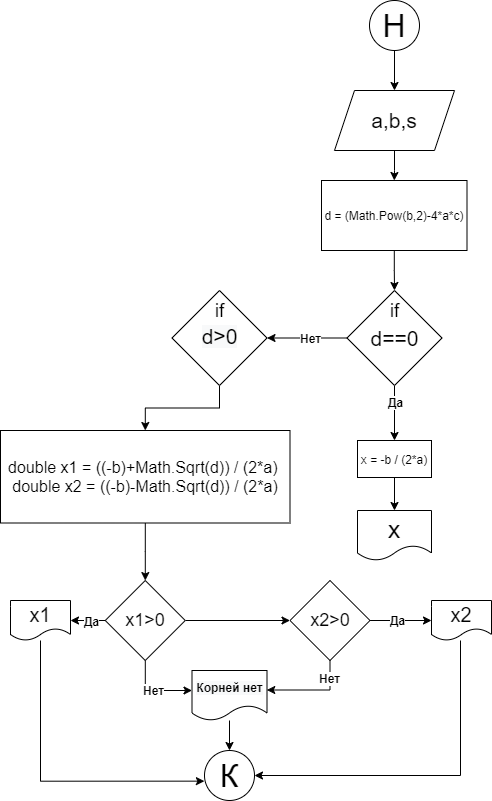

The diagram above was exported from draw.io. Its source (the exported page's mxGraphModel, read from the mxfile embedded in the PNG):
<mxGraphModel dx="1024" dy="592" grid="1" gridSize="10" guides="1" tooltips="1" connect="1" arrows="1" fold="1" page="1" pageScale="1" pageWidth="827" pageHeight="1169" background="none" math="0" shadow="0">
  <root>
    <mxCell id="0" />
    <mxCell id="1" parent="0" />
    <mxCell id="o4Id5u_g_SYbcQzcVKU6-3" value="" style="edgeStyle=orthogonalEdgeStyle;rounded=0;orthogonalLoop=1;jettySize=auto;html=1;" parent="1" source="o4Id5u_g_SYbcQzcVKU6-1" target="o4Id5u_g_SYbcQzcVKU6-2" edge="1">
      <mxGeometry relative="1" as="geometry" />
    </mxCell>
    <mxCell id="o4Id5u_g_SYbcQzcVKU6-1" value="&lt;font style=&quot;font-size: 32px&quot;&gt;Н&lt;/font&gt;" style="ellipse;whiteSpace=wrap;html=1;aspect=fixed;" parent="1" vertex="1">
      <mxGeometry x="439" y="20" width="50" height="50" as="geometry" />
    </mxCell>
    <mxCell id="o4Id5u_g_SYbcQzcVKU6-5" value="" style="edgeStyle=orthogonalEdgeStyle;rounded=0;orthogonalLoop=1;jettySize=auto;html=1;" parent="1" source="o4Id5u_g_SYbcQzcVKU6-2" target="o4Id5u_g_SYbcQzcVKU6-4" edge="1">
      <mxGeometry relative="1" as="geometry" />
    </mxCell>
    <mxCell id="o4Id5u_g_SYbcQzcVKU6-2" value="&lt;font style=&quot;font-size: 21px&quot;&gt;a,b,s&lt;/font&gt;" style="shape=parallelogram;perimeter=parallelogramPerimeter;whiteSpace=wrap;html=1;fixedSize=1;" parent="1" vertex="1">
      <mxGeometry x="404" y="110" width="120" height="60" as="geometry" />
    </mxCell>
    <mxCell id="o4Id5u_g_SYbcQzcVKU6-9" value="" style="edgeStyle=orthogonalEdgeStyle;rounded=0;orthogonalLoop=1;jettySize=auto;html=1;" parent="1" source="o4Id5u_g_SYbcQzcVKU6-4" target="o4Id5u_g_SYbcQzcVKU6-8" edge="1">
      <mxGeometry relative="1" as="geometry" />
    </mxCell>
    <mxCell id="o4Id5u_g_SYbcQzcVKU6-4" value="&lt;div style=&quot;text-align: left&quot;&gt;&lt;span style=&quot;text-align: center&quot;&gt;d = (Math.Pow(b,2)-4*a*c)&lt;/span&gt;&lt;br&gt;&lt;/div&gt;" style="rounded=0;whiteSpace=wrap;html=1;" parent="1" vertex="1">
      <mxGeometry x="391" y="200" width="145.5" height="70" as="geometry" />
    </mxCell>
    <mxCell id="o4Id5u_g_SYbcQzcVKU6-13" value="" style="edgeStyle=orthogonalEdgeStyle;rounded=0;orthogonalLoop=1;jettySize=auto;html=1;entryX=0.5;entryY=0;entryDx=0;entryDy=0;" parent="1" source="o4Id5u_g_SYbcQzcVKU6-8" target="ElBhFv_9x-Cbv0Z4Gcfx-2" edge="1">
      <mxGeometry relative="1" as="geometry">
        <mxPoint x="464" y="450" as="targetPoint" />
        <Array as="points" />
      </mxGeometry>
    </mxCell>
    <mxCell id="o4Id5u_g_SYbcQzcVKU6-53" value="&lt;font style=&quot;font-size: 12px&quot;&gt;Да&lt;/font&gt;" style="edgeLabel;html=1;align=center;verticalAlign=middle;resizable=0;points=[];fontStyle=1" parent="o4Id5u_g_SYbcQzcVKU6-13" vertex="1" connectable="0">
      <mxGeometry x="-0.4035" relative="1" as="geometry">
        <mxPoint as="offset" />
      </mxGeometry>
    </mxCell>
    <mxCell id="o4Id5u_g_SYbcQzcVKU6-15" value="" style="edgeStyle=orthogonalEdgeStyle;rounded=0;orthogonalLoop=1;jettySize=auto;html=1;" parent="1" source="o4Id5u_g_SYbcQzcVKU6-8" target="o4Id5u_g_SYbcQzcVKU6-14" edge="1">
      <mxGeometry relative="1" as="geometry" />
    </mxCell>
    <mxCell id="o4Id5u_g_SYbcQzcVKU6-54" value="&lt;font style=&quot;font-size: 12px&quot;&gt;Нет&lt;/font&gt;" style="edgeLabel;html=1;align=center;verticalAlign=middle;resizable=0;points=[];fontStyle=1" parent="o4Id5u_g_SYbcQzcVKU6-15" vertex="1" connectable="0">
      <mxGeometry x="-0.0725" y="1" relative="1" as="geometry">
        <mxPoint y="-1" as="offset" />
      </mxGeometry>
    </mxCell>
    <mxCell id="o4Id5u_g_SYbcQzcVKU6-8" value="&lt;span&gt;&lt;font style=&quot;font-size: 21px&quot;&gt;d==0&lt;/font&gt;&lt;/span&gt;" style="rhombus;whiteSpace=wrap;html=1;rounded=0;" parent="1" vertex="1">
      <mxGeometry x="416.5" y="310" width="95" height="95" as="geometry" />
    </mxCell>
    <mxCell id="o4Id5u_g_SYbcQzcVKU6-10" value="&lt;font style=&quot;font-size: 19px&quot;&gt;if&lt;/font&gt;" style="text;html=1;align=center;verticalAlign=middle;resizable=0;points=[];autosize=1;strokeColor=none;fillColor=none;" parent="1" vertex="1">
      <mxGeometry x="449" y="320" width="30" height="20" as="geometry" />
    </mxCell>
    <mxCell id="o4Id5u_g_SYbcQzcVKU6-17" value="" style="edgeStyle=orthogonalEdgeStyle;rounded=0;orthogonalLoop=1;jettySize=auto;html=1;" parent="1" source="o4Id5u_g_SYbcQzcVKU6-14" target="o4Id5u_g_SYbcQzcVKU6-16" edge="1">
      <mxGeometry relative="1" as="geometry" />
    </mxCell>
    <mxCell id="o4Id5u_g_SYbcQzcVKU6-14" value="&lt;div style=&quot;text-align: left ; line-height: 19px&quot;&gt;&lt;font face=&quot;helvetica&quot;&gt;&lt;span style=&quot;font-size: 21px ; background-color: rgb(248 , 249 , 250)&quot;&gt;d&amp;gt;0&lt;/span&gt;&lt;/font&gt;&lt;/div&gt;" style="rhombus;whiteSpace=wrap;html=1;rounded=0;" parent="1" vertex="1">
      <mxGeometry x="241.5" y="310" width="95" height="95" as="geometry" />
    </mxCell>
    <mxCell id="o4Id5u_g_SYbcQzcVKU6-22" value="" style="edgeStyle=orthogonalEdgeStyle;rounded=0;orthogonalLoop=1;jettySize=auto;html=1;" parent="1" source="o4Id5u_g_SYbcQzcVKU6-16" target="o4Id5u_g_SYbcQzcVKU6-21" edge="1">
      <mxGeometry relative="1" as="geometry" />
    </mxCell>
    <mxCell id="o4Id5u_g_SYbcQzcVKU6-16" value="&lt;font style=&quot;font-size: 16px&quot;&gt;double x1 = ((-b)+Math.Sqrt(d)) / (2*a) &lt;br&gt;double x2 = ((-b)-Math.Sqrt(d)) / (2*a)&lt;/font&gt;" style="whiteSpace=wrap;html=1;rounded=0;" parent="1" vertex="1">
      <mxGeometry x="70" y="450" width="289.5" height="92.5" as="geometry" />
    </mxCell>
    <mxCell id="o4Id5u_g_SYbcQzcVKU6-18" value="&lt;font style=&quot;font-size: 25px&quot;&gt;x&lt;/font&gt;" style="shape=document;whiteSpace=wrap;html=1;boundedLbl=1;rounded=0;" parent="1" vertex="1">
      <mxGeometry x="427" y="530" width="74" height="50" as="geometry" />
    </mxCell>
    <mxCell id="o4Id5u_g_SYbcQzcVKU6-20" value="&lt;font style=&quot;font-size: 19px&quot;&gt;if&lt;/font&gt;" style="text;html=1;align=center;verticalAlign=middle;resizable=0;points=[];autosize=1;strokeColor=none;fillColor=none;" parent="1" vertex="1">
      <mxGeometry x="274" y="320" width="30" height="20" as="geometry" />
    </mxCell>
    <mxCell id="o4Id5u_g_SYbcQzcVKU6-26" value="" style="edgeStyle=orthogonalEdgeStyle;rounded=0;orthogonalLoop=1;jettySize=auto;html=1;" parent="1" source="o4Id5u_g_SYbcQzcVKU6-21" target="o4Id5u_g_SYbcQzcVKU6-25" edge="1">
      <mxGeometry relative="1" as="geometry" />
    </mxCell>
    <mxCell id="o4Id5u_g_SYbcQzcVKU6-28" value="&lt;font style=&quot;font-size: 12px&quot;&gt;Нет&lt;/font&gt;" style="edgeStyle=orthogonalEdgeStyle;rounded=0;orthogonalLoop=1;jettySize=auto;html=1;fontStyle=1" parent="1" source="o4Id5u_g_SYbcQzcVKU6-21" target="o4Id5u_g_SYbcQzcVKU6-27" edge="1">
      <mxGeometry relative="1" as="geometry">
        <Array as="points">
          <mxPoint x="215" y="710" />
        </Array>
      </mxGeometry>
    </mxCell>
    <mxCell id="o4Id5u_g_SYbcQzcVKU6-40" value="" style="edgeStyle=orthogonalEdgeStyle;rounded=0;orthogonalLoop=1;jettySize=auto;html=1;" parent="1" source="o4Id5u_g_SYbcQzcVKU6-21" target="o4Id5u_g_SYbcQzcVKU6-39" edge="1">
      <mxGeometry relative="1" as="geometry" />
    </mxCell>
    <mxCell id="o4Id5u_g_SYbcQzcVKU6-41" value="&lt;font style=&quot;font-size: 12px&quot;&gt;Да&lt;/font&gt;" style="edgeLabel;html=1;align=center;verticalAlign=middle;resizable=0;points=[];fontStyle=1" parent="o4Id5u_g_SYbcQzcVKU6-40" vertex="1" connectable="0">
      <mxGeometry x="-0.3844" relative="1" as="geometry">
        <mxPoint as="offset" />
      </mxGeometry>
    </mxCell>
    <mxCell id="o4Id5u_g_SYbcQzcVKU6-21" value="&lt;font style=&quot;font-size: 18px&quot;&gt;x1&amp;gt;0&lt;/font&gt;" style="rhombus;whiteSpace=wrap;html=1;rounded=0;" parent="1" vertex="1">
      <mxGeometry x="174.75" y="600" width="80" height="80" as="geometry" />
    </mxCell>
    <mxCell id="o4Id5u_g_SYbcQzcVKU6-29" style="edgeStyle=orthogonalEdgeStyle;rounded=0;orthogonalLoop=1;jettySize=auto;html=1;entryX=0.997;entryY=0.39;entryDx=0;entryDy=0;entryPerimeter=0;" parent="1" source="o4Id5u_g_SYbcQzcVKU6-25" target="o4Id5u_g_SYbcQzcVKU6-27" edge="1">
      <mxGeometry relative="1" as="geometry">
        <Array as="points">
          <mxPoint x="400" y="710" />
          <mxPoint x="336" y="710" />
        </Array>
      </mxGeometry>
    </mxCell>
    <mxCell id="o4Id5u_g_SYbcQzcVKU6-30" value="&lt;font style=&quot;font-size: 12px&quot;&gt;Нет&lt;/font&gt;" style="edgeLabel;html=1;align=center;verticalAlign=middle;resizable=0;points=[];fontStyle=1" parent="o4Id5u_g_SYbcQzcVKU6-29" vertex="1" connectable="0">
      <mxGeometry x="-0.64" y="-1" relative="1" as="geometry">
        <mxPoint as="offset" />
      </mxGeometry>
    </mxCell>
    <mxCell id="o4Id5u_g_SYbcQzcVKU6-32" value="" style="edgeStyle=orthogonalEdgeStyle;rounded=0;orthogonalLoop=1;jettySize=auto;html=1;" parent="1" source="o4Id5u_g_SYbcQzcVKU6-25" target="o4Id5u_g_SYbcQzcVKU6-31" edge="1">
      <mxGeometry relative="1" as="geometry" />
    </mxCell>
    <mxCell id="o4Id5u_g_SYbcQzcVKU6-42" value="&lt;font style=&quot;font-size: 12px&quot;&gt;Да&lt;/font&gt;" style="edgeLabel;html=1;align=center;verticalAlign=middle;resizable=0;points=[];fontStyle=1" parent="o4Id5u_g_SYbcQzcVKU6-32" vertex="1" connectable="0">
      <mxGeometry x="-0.1133" y="1" relative="1" as="geometry">
        <mxPoint as="offset" />
      </mxGeometry>
    </mxCell>
    <mxCell id="o4Id5u_g_SYbcQzcVKU6-25" value="&lt;font style=&quot;font-size: 18px&quot;&gt;x2&amp;gt;0&lt;/font&gt;" style="rhombus;whiteSpace=wrap;html=1;rounded=0;" parent="1" vertex="1">
      <mxGeometry x="359.5" y="600" width="80" height="80" as="geometry" />
    </mxCell>
    <mxCell id="o4Id5u_g_SYbcQzcVKU6-50" value="" style="edgeStyle=orthogonalEdgeStyle;rounded=0;orthogonalLoop=1;jettySize=auto;html=1;" parent="1" source="o4Id5u_g_SYbcQzcVKU6-27" target="o4Id5u_g_SYbcQzcVKU6-49" edge="1">
      <mxGeometry relative="1" as="geometry" />
    </mxCell>
    <mxCell id="o4Id5u_g_SYbcQzcVKU6-27" value="&lt;div style=&quot;line-height: 19px&quot;&gt;&lt;span style=&quot;background-color: rgb(248 , 249 , 250)&quot;&gt;&lt;b&gt;Корней нет&lt;/b&gt;&lt;/span&gt;&lt;/div&gt;" style="shape=document;whiteSpace=wrap;html=1;boundedLbl=1;rounded=0;" parent="1" vertex="1">
      <mxGeometry x="261.5" y="690" width="75" height="50" as="geometry" />
    </mxCell>
    <mxCell id="o4Id5u_g_SYbcQzcVKU6-51" style="edgeStyle=orthogonalEdgeStyle;rounded=0;orthogonalLoop=1;jettySize=auto;html=1;entryX=1;entryY=0.5;entryDx=0;entryDy=0;" parent="1" source="o4Id5u_g_SYbcQzcVKU6-31" target="o4Id5u_g_SYbcQzcVKU6-49" edge="1">
      <mxGeometry relative="1" as="geometry">
        <mxPoint x="531" y="800" as="targetPoint" />
        <Array as="points">
          <mxPoint x="530" y="795" />
        </Array>
      </mxGeometry>
    </mxCell>
    <mxCell id="o4Id5u_g_SYbcQzcVKU6-31" value="&lt;font style=&quot;font-size: 20px&quot;&gt;x2&lt;/font&gt;" style="shape=document;whiteSpace=wrap;html=1;boundedLbl=1;rounded=0;" parent="1" vertex="1">
      <mxGeometry x="501" y="620" width="60" height="40" as="geometry" />
    </mxCell>
    <mxCell id="o4Id5u_g_SYbcQzcVKU6-52" style="edgeStyle=orthogonalEdgeStyle;rounded=0;orthogonalLoop=1;jettySize=auto;html=1;entryX=-0.002;entryY=0.613;entryDx=0;entryDy=0;entryPerimeter=0;" parent="1" source="o4Id5u_g_SYbcQzcVKU6-39" target="o4Id5u_g_SYbcQzcVKU6-49" edge="1">
      <mxGeometry relative="1" as="geometry">
        <Array as="points">
          <mxPoint x="110" y="801" />
        </Array>
      </mxGeometry>
    </mxCell>
    <mxCell id="o4Id5u_g_SYbcQzcVKU6-39" value="&lt;font style=&quot;font-size: 20px&quot;&gt;x1&lt;/font&gt;" style="shape=document;whiteSpace=wrap;html=1;boundedLbl=1;rounded=0;" parent="1" vertex="1">
      <mxGeometry x="80" y="620" width="60" height="40" as="geometry" />
    </mxCell>
    <mxCell id="o4Id5u_g_SYbcQzcVKU6-49" value="&lt;font style=&quot;font-size: 32px&quot;&gt;К&lt;/font&gt;" style="ellipse;whiteSpace=wrap;html=1;aspect=fixed;" parent="1" vertex="1">
      <mxGeometry x="274" y="770" width="50" height="50" as="geometry" />
    </mxCell>
    <mxCell id="ElBhFv_9x-Cbv0Z4Gcfx-4" value="" style="edgeStyle=orthogonalEdgeStyle;rounded=0;orthogonalLoop=1;jettySize=auto;html=1;" edge="1" parent="1" source="ElBhFv_9x-Cbv0Z4Gcfx-2">
      <mxGeometry relative="1" as="geometry">
        <mxPoint x="464" y="530" as="targetPoint" />
      </mxGeometry>
    </mxCell>
    <mxCell id="ElBhFv_9x-Cbv0Z4Gcfx-2" value="x = -b / (2*a)" style="rounded=0;whiteSpace=wrap;html=1;" vertex="1" parent="1">
      <mxGeometry x="427" y="460" width="74" height="37" as="geometry" />
    </mxCell>
  </root>
</mxGraphModel>